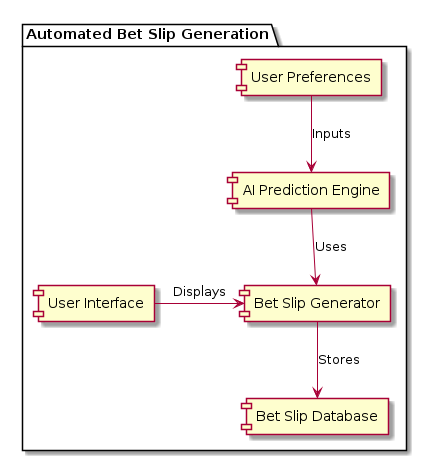

The diagram above was rendered by PlantUML. Its source (embedded in the PNG):
@startuml

package "Automated Bet Slip Generation" {
  [User Preferences] --> [AI Prediction Engine]: Inputs
  [AI Prediction Engine] --> [Bet Slip Generator]: Uses
  [Bet Slip Generator] --> [Bet Slip Database]: Stores
  [User Interface] -right-> [Bet Slip Generator]: Displays
}

@enduml